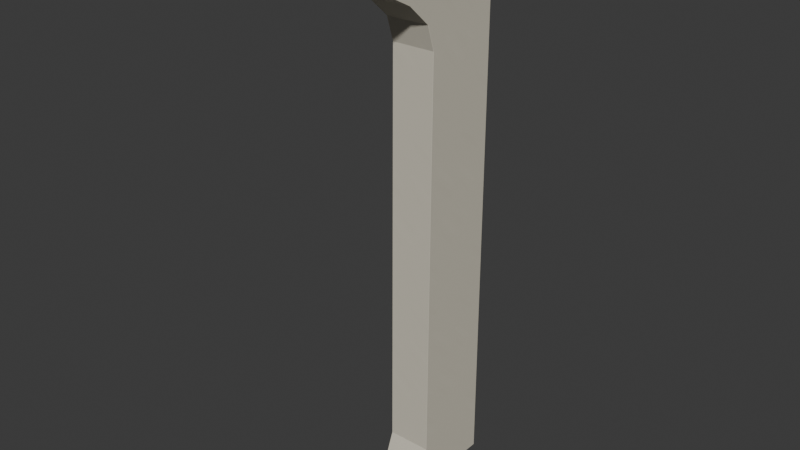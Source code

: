 # Source: AST-LIB-STR-003_start.blend  (saved by Blender 4.3.34; exported with 4.5.12 LTS)
import bpy
from mathutils import Matrix  # noqa: F401  (used for matrix-valued properties, if any)

bpy.ops.wm.read_factory_settings(use_empty=True)
scene = bpy.context.scene
scene.name = 'Scene'

# ---- collections
col_collection = bpy.data.collections.new('Collection'); scene.collection.children.link(col_collection)

# ---- images (referenced by path relative to the original .blend; pixels are not part of the script)
import os
ASSET_DIR = os.environ.get("B2B_ASSET_DIR", "")  # directory of the original .blend (textures are referenced by path, not embedded)
HERE = os.path.dirname(os.path.abspath(__file__))  # packed textures are extracted next to this script under _unpacked/

def load_image(name, relpath, width, height, colorspace="sRGB"):
    """Load a texture the original file referenced (path relative to the .blend, or extracted next to this script)."""
    p = next((c for c in (os.path.join(HERE, relpath), os.path.join(ASSET_DIR, relpath)) if relpath and os.path.exists(c)), "")
    if p:
        img = bpy.data.images.load(p, check_existing=True)
        img.name = name
    else:  # same state as the original file: an image datablock whose file is absent (Cycles renders it pink)
        img = bpy.data.images.new(name, width, height)
        img.source = "FILE"
        img.filepath = "//" + (relpath or name)
    img.colorspace_settings.name = colorspace
    return img
img_ivory_enamel_png = load_image('ivory_enamel.png', '_unpacked/ivory_enamel.6871abcc.png', 256, 256, 'sRGB')
img_warm_walnut_png = load_image('warm_walnut.png', '_unpacked/warm_walnut.6751f03b.png', 256, 256, 'sRGB')
img_champagne_metal_png = load_image('champagne_metal.png', '_unpacked/champagne_metal.ace1ce44.png', 256, 256, 'sRGB')

# ---- materials (node trees are filled in below, after node groups)
mat_astraea_ivory_enamel = bpy.data.materials.new('ASTRAEA_ivory_enamel')
mat_astraea_ivory_enamel.diffuse_color = (0.8235, 0.8, 0.7333, 1.0)
mat_astraea_warm_walnut = bpy.data.materials.new('ASTRAEA_warm_walnut')
mat_astraea_warm_walnut.diffuse_color = (0.4157, 0.2549, 0.149, 1.0)
mat_astraea_champagne_metal = bpy.data.materials.new('ASTRAEA_champagne_metal')
mat_astraea_champagne_metal.diffuse_color = (0.6275, 0.5255, 0.3451, 1.0)

# ---- material node trees
mat_astraea_ivory_enamel.use_nodes = True; mat_astraea_ivory_enamel.node_tree.nodes.clear()
_N = mat_astraea_ivory_enamel.node_tree.nodes; _L = mat_astraea_ivory_enamel.node_tree.links
n0 = _N.new('ShaderNodeBsdfPrincipled'); n0.name = 'Principled BSDF'; n0.location = (0, 80)
n0.inputs[2].default_value = 0.68
n1 = _N.new('ShaderNodeTexImage'); n1.name = 'Image Texture'; n1.location = (-320, 80)
n1.image = img_ivory_enamel_png
n2 = _N.new('ShaderNodeOutputMaterial'); n2.name = 'Material Output'; n2.location = (320, 80)
_L.new(n1.outputs[0], n0.inputs[0])
_L.new(n0.outputs[0], n2.inputs[0])
n2.is_active_output = True
mat_astraea_warm_walnut.use_nodes = True; mat_astraea_warm_walnut.node_tree.nodes.clear()
_N = mat_astraea_warm_walnut.node_tree.nodes; _L = mat_astraea_warm_walnut.node_tree.links
n0 = _N.new('ShaderNodeBsdfPrincipled'); n0.name = 'Principled BSDF'; n0.location = (0, 80)
n0.inputs[2].default_value = 0.65
n1 = _N.new('ShaderNodeTexImage'); n1.name = 'Image Texture'; n1.location = (-320, 80)
n1.image = img_warm_walnut_png
n2 = _N.new('ShaderNodeOutputMaterial'); n2.name = 'Material Output'; n2.location = (320, 80)
_L.new(n1.outputs[0], n0.inputs[0])
_L.new(n0.outputs[0], n2.inputs[0])
n2.is_active_output = True
mat_astraea_champagne_metal.use_nodes = True; mat_astraea_champagne_metal.node_tree.nodes.clear()
_N = mat_astraea_champagne_metal.node_tree.nodes; _L = mat_astraea_champagne_metal.node_tree.links
n0 = _N.new('ShaderNodeBsdfPrincipled'); n0.name = 'Principled BSDF'; n0.location = (0, 80)
n0.inputs[1].default_value = 0.72
n0.inputs[2].default_value = 0.47
n1 = _N.new('ShaderNodeTexImage'); n1.name = 'Image Texture'; n1.location = (-320, 80)
n1.image = img_champagne_metal_png
n2 = _N.new('ShaderNodeOutputMaterial'); n2.name = 'Material Output'; n2.location = (320, 80)
_L.new(n1.outputs[0], n0.inputs[0])
_L.new(n0.outputs[0], n2.inputs[0])
n2.is_active_output = True

# ---- world
world_world = bpy.data.worlds.new('World'); scene.world = world_world
world_world.use_nodes = True; world_world.node_tree.nodes.clear()
_N = world_world.node_tree.nodes; _L = world_world.node_tree.links
n0 = _N.new('ShaderNodeOutputWorld'); n0.name = 'World Output'; n0.location = (300, 300)
n1 = _N.new('ShaderNodeBackground'); n1.name = 'Background'; n1.location = (10, 300)
n1.inputs[0].default_value = (0.05088, 0.05088, 0.05088, 1.0)
_L.new(n1.outputs[0], n0.inputs[0])
n0.is_active_output = True
world_world.color = (0.05088, 0.05088, 0.05088)
world_world.sun_shadow_jitter_overblur = 0.0

# ---- meshes
me_closed_terminal_ivory_carrier_profile_mesh = bpy.data.meshes.new('closed_terminal_ivory_carrier_profile_mesh')
me_closed_terminal_ivory_carrier_profile_mesh.from_pydata([(-0.001, 0.09, 0.0), (-0.001, -0.37, 0.0), (-0.001, -0.432, 0.04), (-0.001, -0.445, 0.095), (-0.001, -0.422, 0.159), (-0.001, -0.387, 0.248), (-0.001, -0.371, 2.65), (-0.001, -0.416, 2.792), (-0.001, -0.552, 2.913), (-0.001, -0.733, 3.005), (-0.001, -0.885, 3.07), (-0.001, -0.994, 3.092), (-0.001, -1.015, 3.125), (-0.001, -0.995, 3.178), (-0.001, -0.84, 3.292), (-0.001, -0.62, 3.366), (-0.001, -0.34, 3.4), (-0.001, 0.09, 3.4), (-0.259, 0.09, 0.0), (-0.259, -0.37, 0.0), (-0.259, -0.432, 0.04), (-0.259, -0.445, 0.095), (-0.259, -0.422, 0.159), (-0.259, -0.387, 0.248), (-0.259, -0.371, 2.65), (-0.259, -0.416, 2.792), (-0.259, -0.552, 2.913), (-0.259, -0.733, 3.005), (-0.259, -0.885, 3.07), (-0.259, -0.994, 3.092), (-0.259, -1.015, 3.125), (-0.259, -0.995, 3.178), (-0.259, -0.84, 3.292), (-0.259, -0.62, 3.366), (-0.259, -0.34, 3.4), (-0.259, 0.09, 3.4)], [], [(0, 1, 19, 18), (1, 2, 20, 19), (2, 3, 21, 20), (3, 4, 22, 21), (4, 5, 23, 22), (5, 6, 24, 23), (6, 7, 25, 24), (7, 8, 26, 25), (8, 9, 27, 26), (9, 10, 28, 27), (10, 11, 29, 28), (11, 12, 30, 29), (12, 13, 31, 30), (13, 14, 32, 31), (14, 15, 33, 32), (15, 16, 34, 33), (16, 17, 35, 34), (17, 0, 18, 35), (17, 16, 15, 14, 13, 12, 11, 10, 9, 8, 7, 6, 5, 4, 3, 2, 1, 0), (18, 19, 20, 21, 22, 23, 24, 25, 26, 27, 28, 29, 30, 31, 32, 33, 34, 35)])
_uv = me_closed_terminal_ivory_carrier_profile_mesh.uv_layers.new(name='metric_material_uv')
_uv.uv.foreach_set('vector', [0.001, -0.09, 0.001, 0.37, 0.259, 0.37, 0.259, -0.09, 0.001, 0.0, 0.001, 0.04, 0.259, 0.04, 0.259, 0.0, 0.001, 0.04, 0.001, 0.095, 0.259, 0.095, 0.259, 0.04, 0.001, 0.095, 0.001, 0.159, 0.259, 0.159, 0.259, 0.095, 0.001, 0.159, 0.001, 0.248, 0.259, 0.248, 0.259, 0.159, 0.001, 0.248, 0.001, 2.65, 0.259, 2.65, 0.259, 0.248, 0.001, 2.65, 0.001, 2.792, 0.259, 2.792, 0.259, 2.65, 0.001, 2.792, 0.001, 2.913, 0.259, 2.913, 0.259, 2.792, 0.001, 2.913, 0.001, 3.005, 0.259, 3.005, 0.259, 2.913, 0.001, 3.005, 0.001, 3.07, 0.259, 3.07, 0.259, 3.005, 0.001, 3.07, 0.001, 3.092, 0.259, 3.092, 0.259, 3.07, 0.001, 3.092, 0.001, 3.125, 0.259, 3.125, 0.259, 3.092, 0.001, 3.125, 0.001, 3.178, 0.259, 3.178, 0.259, 3.125, 0.001, 3.178, 0.001, 3.292, 0.259, 3.292, 0.259, 3.178, 0.001, 3.292, 0.001, 3.366, 0.259, 3.366, 0.259, 3.292, 0.001, 3.366, 0.001, 3.4, 0.259, 3.4, 0.259, 3.366, 0.001, 0.34, 0.001, -0.09, 0.259, -0.09, 0.259, 0.34, 0.001, 3.4, 0.001, 0.0, 0.259, 0.0, 0.259, 3.4, -0.09, 3.4, 0.34, 3.4, 0.62, 3.366, 0.84, 3.292, 0.995, 3.178, 1.015, 3.125, 0.994, 3.092, 0.885, 3.07, 0.733, 3.005, 0.552, 2.913, 0.416, 2.792, 0.371, 2.65, 0.387, 0.248, 0.422, 0.159, 0.445, 0.095, 0.432, 0.04, 0.37, 0.0, -0.09, 0.0, -0.09, 0.0, 0.37, 0.0, 0.432, 0.04, 0.445, 0.095, 0.422, 0.159, 0.387, 0.248, 0.371, 2.65, 0.416, 2.792, 0.552, 2.913, 0.733, 3.005, 0.885, 3.07, 0.994, 3.092, 1.015, 3.125, 0.995, 3.178, 0.84, 3.292, 0.62, 3.366, 0.34, 3.4, -0.09, 3.4])
me_closed_terminal_ivory_carrier_profile_mesh.materials.append(mat_astraea_ivory_enamel)
me_closed_terminal_ivory_carrier_profile_mesh.update()
me_inset_outline_timber_terminal_field_profile_mesh = bpy.data.meshes.new('inset_outline_timber_terminal_field_profile_mesh')
me_inset_outline_timber_terminal_field_profile_mesh.from_pydata([(-0.257, -0.01, 0.15), (-0.257, -0.28, 0.15), (-0.257, -0.319, 0.26), (-0.257, -0.303, 2.608), (-0.257, -0.341, 2.761), (-0.257, -0.458, 2.911), (-0.257, -0.641, 3.063), (-0.257, -0.783, 3.133), (-0.257, -0.623, 3.242), (-0.257, -0.325, 3.294), (-0.257, -0.01, 3.294), (-0.266, -0.01, 0.15), (-0.266, -0.28, 0.15), (-0.266, -0.319, 0.26), (-0.266, -0.303, 2.608), (-0.266, -0.341, 2.761), (-0.266, -0.458, 2.911), (-0.266, -0.641, 3.063), (-0.266, -0.783, 3.133), (-0.266, -0.623, 3.242), (-0.266, -0.325, 3.294), (-0.266, -0.01, 3.294)], [], [(0, 1, 12, 11), (1, 2, 13, 12), (2, 3, 14, 13), (3, 4, 15, 14), (4, 5, 16, 15), (5, 6, 17, 16), (6, 7, 18, 17), (7, 8, 19, 18), (8, 9, 20, 19), (9, 10, 21, 20), (10, 0, 11, 21), (10, 9, 8, 7, 6, 5, 4, 3, 2, 1, 0), (11, 12, 13, 14, 15, 16, 17, 18, 19, 20, 21)])
_uv = me_inset_outline_timber_terminal_field_profile_mesh.uv_layers.new(name='metric_material_uv')
_uv.uv.foreach_set('vector', [0.3954, 0.007692, 0.3954, 0.2154, 0.4092, 0.2154, 0.4092, 0.007692, 0.3954, 0.1154, 0.3954, 0.2, 0.4092, 0.2, 0.4092, 0.1154, 0.3954, 0.2, 0.3954, 2.006, 0.4092, 2.006, 0.4092, 0.2, 0.3954, 2.006, 0.3954, 2.124, 0.4092, 2.124, 0.4092, 2.006, 0.3954, 2.124, 0.3954, 2.239, 0.4092, 2.239, 0.4092, 2.124, 0.3954, 2.239, 0.3954, 2.356, 0.4092, 2.356, 0.4092, 2.239, 0.3954, 2.356, 0.3954, 2.41, 0.4092, 2.41, 0.4092, 2.356, 0.3954, 2.41, 0.3954, 2.494, 0.4092, 2.494, 0.4092, 2.41, 0.3954, 2.494, 0.3954, 2.534, 0.4092, 2.534, 0.4092, 2.494, 0.3954, 0.25, 0.3954, 0.007692, 0.4092, 0.007692, 0.4092, 0.25, 0.3954, 2.534, 0.3954, 0.1154, 0.4092, 0.1154, 0.4092, 2.534, 0.01538, 2.534, 0.5, 2.534, 0.9585, 2.494, 1.205, 2.41, 0.9862, 2.356, 0.7046, 2.239, 0.5246, 2.124, 0.4662, 2.006, 0.4908, 0.2, 0.4308, 0.1154, 0.01538, 0.1154, 0.01538, 0.1154, 0.4308, 0.1154, 0.4908, 0.2, 0.4662, 2.006, 0.5246, 2.124, 0.7046, 2.239, 0.9862, 2.356, 1.205, 2.41, 0.9585, 2.494, 0.5, 2.534, 0.01538, 2.534])
me_inset_outline_timber_terminal_field_profile_mesh.materials.append(mat_astraea_warm_walnut)
me_inset_outline_timber_terminal_field_profile_mesh.update()
me_outer_terminal_shelf_datum_02_profile_mesh = bpy.data.meshes.new('outer_terminal_shelf_datum_02_profile_mesh')
me_outer_terminal_shelf_datum_02_profile_mesh.from_pydata([(-0.265, -0.03, 0.668), (-0.265, -0.299, 0.668), (-0.265, -0.299, 0.692), (-0.265, -0.03, 0.692), (-0.272, -0.03, 0.668), (-0.272, -0.299, 0.668), (-0.272, -0.299, 0.692), (-0.272, -0.03, 0.692)], [], [(0, 1, 5, 4), (1, 2, 6, 5), (2, 3, 7, 6), (3, 0, 4, 7), (3, 2, 1, 0), (4, 5, 6, 7)])
_uv = me_outer_terminal_shelf_datum_02_profile_mesh.uv_layers.new(name='metric_material_uv')
_uv.uv.foreach_set('vector', [0.0, 0.4417, 0.4483, 0.4417, 0.4483, 0.4533, 0.0, 0.4533, 0.4483, 0.4417, 0.4883, 0.4417, 0.4883, 0.4533, 0.4483, 0.4533, 0.4883, 0.4417, 0.9367, 0.4417, 0.9367, 0.4533, 0.4883, 0.4533, 0.9367, 0.4417, 0.9767, 0.4417, 0.9767, 0.4533, 0.9367, 0.4533, 0.05, 1.153, 0.4983, 1.153, 0.4983, 1.113, 0.05, 1.113, 0.05, 1.113, 0.4983, 1.113, 0.4983, 1.153, 0.05, 1.153])
me_outer_terminal_shelf_datum_02_profile_mesh.materials.append(mat_astraea_champagne_metal)
me_outer_terminal_shelf_datum_02_profile_mesh.update()
me_outer_terminal_shelf_datum_03_profile_mesh = bpy.data.meshes.new('outer_terminal_shelf_datum_03_profile_mesh')
me_outer_terminal_shelf_datum_03_profile_mesh.from_pydata([(-0.265, -0.03, 1.048), (-0.265, -0.299, 1.048), (-0.265, -0.299, 1.072), (-0.265, -0.03, 1.072), (-0.272, -0.03, 1.048), (-0.272, -0.299, 1.048), (-0.272, -0.299, 1.072), (-0.272, -0.03, 1.072)], [], [(0, 1, 5, 4), (1, 2, 6, 5), (2, 3, 7, 6), (3, 0, 4, 7), (3, 2, 1, 0), (4, 5, 6, 7)])
_uv = me_outer_terminal_shelf_datum_03_profile_mesh.uv_layers.new(name='metric_material_uv')
_uv.uv.foreach_set('vector', [0.0, 0.4417, 0.4483, 0.4417, 0.4483, 0.4533, 0.0, 0.4533, 0.4483, 0.4417, 0.4883, 0.4417, 0.4883, 0.4533, 0.4483, 0.4533, 0.4883, 0.4417, 0.9367, 0.4417, 0.9367, 0.4533, 0.4883, 0.4533, 0.9367, 0.4417, 0.9767, 0.4417, 0.9767, 0.4533, 0.9367, 0.4533, 0.05, 1.787, 0.4983, 1.787, 0.4983, 1.747, 0.05, 1.747, 0.05, 1.747, 0.4983, 1.747, 0.4983, 1.787, 0.05, 1.787])
me_outer_terminal_shelf_datum_03_profile_mesh.materials.append(mat_astraea_champagne_metal)
me_outer_terminal_shelf_datum_03_profile_mesh.update()
me_outer_terminal_shelf_datum_04_profile_mesh = bpy.data.meshes.new('outer_terminal_shelf_datum_04_profile_mesh')
me_outer_terminal_shelf_datum_04_profile_mesh.from_pydata([(-0.265, -0.03, 1.428), (-0.265, -0.299, 1.428), (-0.265, -0.299, 1.452), (-0.265, -0.03, 1.452), (-0.272, -0.03, 1.428), (-0.272, -0.299, 1.428), (-0.272, -0.299, 1.452), (-0.272, -0.03, 1.452)], [], [(0, 1, 5, 4), (1, 2, 6, 5), (2, 3, 7, 6), (3, 0, 4, 7), (3, 2, 1, 0), (4, 5, 6, 7)])
_uv = me_outer_terminal_shelf_datum_04_profile_mesh.uv_layers.new(name='metric_material_uv')
_uv.uv.foreach_set('vector', [0.0, 0.4417, 0.4483, 0.4417, 0.4483, 0.4533, 0.0, 0.4533, 0.4483, 0.4417, 0.4883, 0.4417, 0.4883, 0.4533, 0.4483, 0.4533, 0.4883, 0.4417, 0.9367, 0.4417, 0.9367, 0.4533, 0.4883, 0.4533, 0.9367, 0.4417, 0.9767, 0.4417, 0.9767, 0.4533, 0.9367, 0.4533, 0.05, 2.42, 0.4983, 2.42, 0.4983, 2.38, 0.05, 2.38, 0.05, 2.38, 0.4983, 2.38, 0.4983, 2.42, 0.05, 2.42])
me_outer_terminal_shelf_datum_04_profile_mesh.materials.append(mat_astraea_champagne_metal)
me_outer_terminal_shelf_datum_04_profile_mesh.update()
me_outer_terminal_shelf_datum_05_profile_mesh = bpy.data.meshes.new('outer_terminal_shelf_datum_05_profile_mesh')
me_outer_terminal_shelf_datum_05_profile_mesh.from_pydata([(-0.265, -0.03, 1.808), (-0.265, -0.299, 1.808), (-0.265, -0.299, 1.832), (-0.265, -0.03, 1.832), (-0.272, -0.03, 1.808), (-0.272, -0.299, 1.808), (-0.272, -0.299, 1.832), (-0.272, -0.03, 1.832)], [], [(0, 1, 5, 4), (1, 2, 6, 5), (2, 3, 7, 6), (3, 0, 4, 7), (3, 2, 1, 0), (4, 5, 6, 7)])
_uv = me_outer_terminal_shelf_datum_05_profile_mesh.uv_layers.new(name='metric_material_uv')
_uv.uv.foreach_set('vector', [0.0, 0.4417, 0.4483, 0.4417, 0.4483, 0.4533, 0.0, 0.4533, 0.4483, 0.4417, 0.4883, 0.4417, 0.4883, 0.4533, 0.4483, 0.4533, 0.4883, 0.4417, 0.9367, 0.4417, 0.9367, 0.4533, 0.4883, 0.4533, 0.9367, 0.4417, 0.9767, 0.4417, 0.9767, 0.4533, 0.9367, 0.4533, 0.05, 3.053, 0.4983, 3.053, 0.4983, 3.013, 0.05, 3.013, 0.05, 3.013, 0.4983, 3.013, 0.4983, 3.053, 0.05, 3.053])
me_outer_terminal_shelf_datum_05_profile_mesh.materials.append(mat_astraea_champagne_metal)
me_outer_terminal_shelf_datum_05_profile_mesh.update()
me_outer_terminal_shelf_datum_06_profile_mesh = bpy.data.meshes.new('outer_terminal_shelf_datum_06_profile_mesh')
me_outer_terminal_shelf_datum_06_profile_mesh.from_pydata([(-0.265, -0.03, 2.188), (-0.265, -0.299, 2.188), (-0.265, -0.299, 2.212), (-0.265, -0.03, 2.212), (-0.272, -0.03, 2.188), (-0.272, -0.299, 2.188), (-0.272, -0.299, 2.212), (-0.272, -0.03, 2.212)], [], [(0, 1, 5, 4), (1, 2, 6, 5), (2, 3, 7, 6), (3, 0, 4, 7), (3, 2, 1, 0), (4, 5, 6, 7)])
_uv = me_outer_terminal_shelf_datum_06_profile_mesh.uv_layers.new(name='metric_material_uv')
_uv.uv.foreach_set('vector', [0.0, 0.4417, 0.4483, 0.4417, 0.4483, 0.4533, 0.0, 0.4533, 0.4483, 0.4417, 0.4883, 0.4417, 0.4883, 0.4533, 0.4483, 0.4533, 0.4883, 0.4417, 0.9367, 0.4417, 0.9367, 0.4533, 0.4883, 0.4533, 0.9367, 0.4417, 0.9767, 0.4417, 0.9767, 0.4533, 0.9367, 0.4533, 0.05, 3.687, 0.4983, 3.687, 0.4983, 3.647, 0.05, 3.647, 0.05, 3.647, 0.4983, 3.647, 0.4983, 3.687, 0.05, 3.687])
me_outer_terminal_shelf_datum_06_profile_mesh.materials.append(mat_astraea_champagne_metal)
me_outer_terminal_shelf_datum_06_profile_mesh.update()
me_outer_terminal_shelf_datum_07_profile_mesh = bpy.data.meshes.new('outer_terminal_shelf_datum_07_profile_mesh')
me_outer_terminal_shelf_datum_07_profile_mesh.from_pydata([(-0.265, -0.03, 2.568), (-0.265, -0.299, 2.568), (-0.265, -0.299, 2.592), (-0.265, -0.03, 2.592), (-0.272, -0.03, 2.568), (-0.272, -0.299, 2.568), (-0.272, -0.299, 2.592), (-0.272, -0.03, 2.592)], [], [(0, 1, 5, 4), (1, 2, 6, 5), (2, 3, 7, 6), (3, 0, 4, 7), (3, 2, 1, 0), (4, 5, 6, 7)])
_uv = me_outer_terminal_shelf_datum_07_profile_mesh.uv_layers.new(name='metric_material_uv')
_uv.uv.foreach_set('vector', [0.0, 0.4417, 0.4483, 0.4417, 0.4483, 0.4533, 0.0, 0.4533, 0.4483, 0.4417, 0.4883, 0.4417, 0.4883, 0.4533, 0.4483, 0.4533, 0.4883, 0.4417, 0.9367, 0.4417, 0.9367, 0.4533, 0.4883, 0.4533, 0.9367, 0.4417, 0.9767, 0.4417, 0.9767, 0.4533, 0.9367, 0.4533, 0.05, 4.32, 0.4983, 4.32, 0.4983, 4.28, 0.05, 4.28, 0.05, 4.28, 0.4983, 4.28, 0.4983, 4.32, 0.05, 4.32])
me_outer_terminal_shelf_datum_07_profile_mesh.materials.append(mat_astraea_champagne_metal)
me_outer_terminal_shelf_datum_07_profile_mesh.update()

# ---- objects
ob_start_closed_terminal_ivory_carrier = bpy.data.objects.new('Start_closed_terminal_ivory_carrier', me_closed_terminal_ivory_carrier_profile_mesh)
ob_start_inset_outline_timber_terminal_field = bpy.data.objects.new('Start_inset_outline_timber_terminal_field', me_inset_outline_timber_terminal_field_profile_mesh)
ob_start_outer_terminal_shelf_datum_02 = bpy.data.objects.new('Start_outer_terminal_shelf_datum_02', me_outer_terminal_shelf_datum_02_profile_mesh)
ob_start_outer_terminal_shelf_datum_03 = bpy.data.objects.new('Start_outer_terminal_shelf_datum_03', me_outer_terminal_shelf_datum_03_profile_mesh)
ob_start_outer_terminal_shelf_datum_04 = bpy.data.objects.new('Start_outer_terminal_shelf_datum_04', me_outer_terminal_shelf_datum_04_profile_mesh)
ob_start_outer_terminal_shelf_datum_05 = bpy.data.objects.new('Start_outer_terminal_shelf_datum_05', me_outer_terminal_shelf_datum_05_profile_mesh)
ob_start_outer_terminal_shelf_datum_06 = bpy.data.objects.new('Start_outer_terminal_shelf_datum_06', me_outer_terminal_shelf_datum_06_profile_mesh)
ob_start_outer_terminal_shelf_datum_07 = bpy.data.objects.new('Start_outer_terminal_shelf_datum_07', me_outer_terminal_shelf_datum_07_profile_mesh)

# ---- transforms, parenting, visibility, modifiers, constraints
ob_start_closed_terminal_ivory_carrier.location = (-0.0, 0.0, 0.0)
_m = ob_start_closed_terminal_ivory_carrier.modifiers.new('Editable 1 mm eased join edges', 'BEVEL')
_m.width = 0.001
_m.width_pct = 0.001
_m.angle_limit = 0.7679
_m = ob_start_closed_terminal_ivory_carrier.modifiers.new('Editable weighted surface normals', 'WEIGHTED_NORMAL')
_m.weight = 35
_m.keep_sharp = True
ob_start_inset_outline_timber_terminal_field.location = (-0.0, 0.0, 0.0)
_m = ob_start_inset_outline_timber_terminal_field.modifiers.new('Editable 1 mm eased join edges', 'BEVEL')
_m.width = 0.0008
_m.width_pct = 0.0008
_m.angle_limit = 0.7679
_m = ob_start_inset_outline_timber_terminal_field.modifiers.new('Editable weighted surface normals', 'WEIGHTED_NORMAL')
_m.weight = 35
_m.keep_sharp = True
ob_start_outer_terminal_shelf_datum_02.location = (-0.0, 0.0, 0.0)
_m = ob_start_outer_terminal_shelf_datum_02.modifiers.new('Editable 1 mm eased join edges', 'BEVEL')
_m.width = 0.0005
_m.width_pct = 0.0005
_m.angle_limit = 0.7679
_m = ob_start_outer_terminal_shelf_datum_02.modifiers.new('Editable weighted surface normals', 'WEIGHTED_NORMAL')
_m.weight = 35
_m.keep_sharp = True
ob_start_outer_terminal_shelf_datum_03.location = (-0.0, 0.0, 0.0)
_m = ob_start_outer_terminal_shelf_datum_03.modifiers.new('Editable 1 mm eased join edges', 'BEVEL')
_m.width = 0.0005
_m.width_pct = 0.0005
_m.angle_limit = 0.7679
_m = ob_start_outer_terminal_shelf_datum_03.modifiers.new('Editable weighted surface normals', 'WEIGHTED_NORMAL')
_m.weight = 35
_m.keep_sharp = True
ob_start_outer_terminal_shelf_datum_04.location = (-0.0, 0.0, 0.0)
_m = ob_start_outer_terminal_shelf_datum_04.modifiers.new('Editable 1 mm eased join edges', 'BEVEL')
_m.width = 0.0005
_m.width_pct = 0.0005
_m.angle_limit = 0.7679
_m = ob_start_outer_terminal_shelf_datum_04.modifiers.new('Editable weighted surface normals', 'WEIGHTED_NORMAL')
_m.weight = 35
_m.keep_sharp = True
ob_start_outer_terminal_shelf_datum_05.location = (-0.0, 0.0, 0.0)
_m = ob_start_outer_terminal_shelf_datum_05.modifiers.new('Editable 1 mm eased join edges', 'BEVEL')
_m.width = 0.0005
_m.width_pct = 0.0005
_m.angle_limit = 0.7679
_m = ob_start_outer_terminal_shelf_datum_05.modifiers.new('Editable weighted surface normals', 'WEIGHTED_NORMAL')
_m.weight = 35
_m.keep_sharp = True
ob_start_outer_terminal_shelf_datum_06.location = (-0.0, 0.0, 0.0)
_m = ob_start_outer_terminal_shelf_datum_06.modifiers.new('Editable 1 mm eased join edges', 'BEVEL')
_m.width = 0.0005
_m.width_pct = 0.0005
_m.angle_limit = 0.7679
_m = ob_start_outer_terminal_shelf_datum_06.modifiers.new('Editable weighted surface normals', 'WEIGHTED_NORMAL')
_m.weight = 35
_m.keep_sharp = True
ob_start_outer_terminal_shelf_datum_07.location = (-0.0, 0.0, 0.0)
_m = ob_start_outer_terminal_shelf_datum_07.modifiers.new('Editable 1 mm eased join edges', 'BEVEL')
_m.width = 0.0005
_m.width_pct = 0.0005
_m.angle_limit = 0.7679
_m = ob_start_outer_terminal_shelf_datum_07.modifiers.new('Editable weighted surface normals', 'WEIGHTED_NORMAL')
_m.weight = 35
_m.keep_sharp = True

# ---- collection membership
col_collection.objects.link(ob_start_closed_terminal_ivory_carrier)
col_collection.objects.link(ob_start_inset_outline_timber_terminal_field)
col_collection.objects.link(ob_start_outer_terminal_shelf_datum_02)
col_collection.objects.link(ob_start_outer_terminal_shelf_datum_03)
col_collection.objects.link(ob_start_outer_terminal_shelf_datum_04)
col_collection.objects.link(ob_start_outer_terminal_shelf_datum_05)
col_collection.objects.link(ob_start_outer_terminal_shelf_datum_06)
col_collection.objects.link(ob_start_outer_terminal_shelf_datum_07)

# ---- scene / render settings (as saved in the file)
scene.frame_start = 1; scene.frame_end = 250; scene.frame_set(1)
scene.render.engine = 'BLENDER_EEVEE_NEXT'
bpy.context.view_layer.update()

# ---- added for rendering (the .blend has no active camera and no usable light): camera, sun
cam_auto = bpy.data.cameras.new('AutoCamera')
cam_auto.lens = 50.0
cam_auto.sensor_width = 36.0
cam_auto.clip_end = 1000.0
ob_auto_camera = bpy.data.objects.new('AutoCamera', cam_auto)
scene.collection.objects.link(ob_auto_camera)
ob_auto_camera.location = (3.18062, -4.44287, 4.35369)
ob_auto_camera.rotation_euler = (1.09748, -7.21219e-08, 0.694738)
scene.camera = ob_auto_camera
light_auto_sun = bpy.data.lights.new('AutoSun', 'SUN')
light_auto_sun.energy = 3.0
light_auto_sun.angle = 0.0523599
ob_auto_sun = bpy.data.objects.new('AutoSun', light_auto_sun)
scene.collection.objects.link(ob_auto_sun)
ob_auto_sun.rotation_euler = (0.872665, 0.174533, 0.523599)
bpy.context.view_layer.update()
